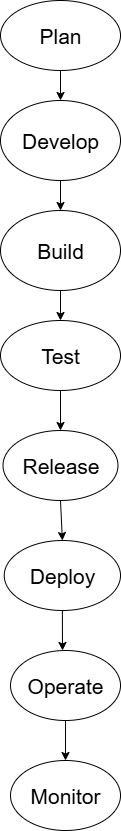

The diagram above was exported from draw.io. Its source (the exported page's mxGraphModel, read from the mxfile embedded in the PNG):
<mxGraphModel dx="1744" dy="930" grid="1" gridSize="10" guides="1" tooltips="1" connect="1" arrows="1" fold="1" page="1" pageScale="1" pageWidth="850" pageHeight="1100" math="0" shadow="0">
  <root>
    <mxCell id="0" />
    <mxCell id="1" parent="0" />
    <mxCell id="Jx-my33rtmf3dsdiD15T-1" value="&lt;span style=&quot;font-size: 21px;&quot;&gt;Plan&lt;/span&gt;" style="ellipse;whiteSpace=wrap;html=1;" parent="1" vertex="1">
      <mxGeometry x="370" y="30" width="120" height="70" as="geometry" />
    </mxCell>
    <mxCell id="Jx-my33rtmf3dsdiD15T-7" value="" style="endArrow=classic;html=1;rounded=0;exitX=0.5;exitY=1;exitDx=0;exitDy=0;" parent="1" source="Jx-my33rtmf3dsdiD15T-1" edge="1">
      <mxGeometry width="50" height="50" relative="1" as="geometry">
        <mxPoint x="380" y="150" as="sourcePoint" />
        <mxPoint x="430" y="130" as="targetPoint" />
      </mxGeometry>
    </mxCell>
    <mxCell id="Jx-my33rtmf3dsdiD15T-8" value="&lt;font style=&quot;font-size: 21px;&quot;&gt;Develop&lt;/font&gt;" style="ellipse;whiteSpace=wrap;html=1;" parent="1" vertex="1">
      <mxGeometry x="370" y="130" width="120" height="80" as="geometry" />
    </mxCell>
    <mxCell id="Jx-my33rtmf3dsdiD15T-9" value="" style="endArrow=classic;html=1;rounded=0;exitX=0.5;exitY=1;exitDx=0;exitDy=0;" parent="1" source="Jx-my33rtmf3dsdiD15T-8" edge="1">
      <mxGeometry width="50" height="50" relative="1" as="geometry">
        <mxPoint x="400" y="260" as="sourcePoint" />
        <mxPoint x="430" y="240" as="targetPoint" />
      </mxGeometry>
    </mxCell>
    <mxCell id="zzU4-_1WDti2vfiRHSc_-1" value="&lt;font style=&quot;font-size: 21px;&quot;&gt;Build&lt;/font&gt;" style="ellipse;whiteSpace=wrap;html=1;" parent="1" vertex="1">
      <mxGeometry x="370" y="240" width="120" height="80" as="geometry" />
    </mxCell>
    <mxCell id="zzU4-_1WDti2vfiRHSc_-2" value="" style="endArrow=classic;html=1;rounded=0;exitX=0.5;exitY=1;exitDx=0;exitDy=0;" parent="1" source="zzU4-_1WDti2vfiRHSc_-1" edge="1">
      <mxGeometry width="50" height="50" relative="1" as="geometry">
        <mxPoint x="400" y="260" as="sourcePoint" />
        <mxPoint x="430" y="350" as="targetPoint" />
      </mxGeometry>
    </mxCell>
    <mxCell id="zzU4-_1WDti2vfiRHSc_-3" value="&lt;span style=&quot;font-size: 21px;&quot;&gt;Test&lt;/span&gt;" style="ellipse;whiteSpace=wrap;html=1;" parent="1" vertex="1">
      <mxGeometry x="370" y="350" width="120" height="70" as="geometry" />
    </mxCell>
    <mxCell id="SQgoFbqfClxDNruMxjCV-2" value="" style="endArrow=classic;html=1;rounded=0;exitX=0.5;exitY=1;exitDx=0;exitDy=0;" edge="1" parent="1" source="zzU4-_1WDti2vfiRHSc_-3">
      <mxGeometry width="50" height="50" relative="1" as="geometry">
        <mxPoint x="400" y="470" as="sourcePoint" />
        <mxPoint x="430" y="460" as="targetPoint" />
      </mxGeometry>
    </mxCell>
    <mxCell id="SQgoFbqfClxDNruMxjCV-3" value="&lt;font style=&quot;font-size: 21px;&quot;&gt;Release&lt;/font&gt;" style="ellipse;whiteSpace=wrap;html=1;" vertex="1" parent="1">
      <mxGeometry x="372.5" y="460" width="115" height="70" as="geometry" />
    </mxCell>
    <mxCell id="SQgoFbqfClxDNruMxjCV-12" value="&lt;font style=&quot;font-size: 21px;&quot;&gt;Deploy&lt;/font&gt;" style="ellipse;whiteSpace=wrap;html=1;" vertex="1" parent="1">
      <mxGeometry x="373.75" y="570" width="116.25" height="70" as="geometry" />
    </mxCell>
    <mxCell id="SQgoFbqfClxDNruMxjCV-17" value="" style="endArrow=classic;html=1;rounded=0;entryX=0.5;entryY=0;entryDx=0;entryDy=0;" edge="1" parent="1" source="SQgoFbqfClxDNruMxjCV-3" target="SQgoFbqfClxDNruMxjCV-12">
      <mxGeometry width="50" height="50" relative="1" as="geometry">
        <mxPoint x="400" y="470" as="sourcePoint" />
        <mxPoint x="450" y="420" as="targetPoint" />
      </mxGeometry>
    </mxCell>
    <mxCell id="SQgoFbqfClxDNruMxjCV-19" value="" style="endArrow=classic;html=1;rounded=0;exitX=0.5;exitY=1;exitDx=0;exitDy=0;" edge="1" parent="1" source="SQgoFbqfClxDNruMxjCV-12">
      <mxGeometry width="50" height="50" relative="1" as="geometry">
        <mxPoint x="400" y="670" as="sourcePoint" />
        <mxPoint x="432" y="680" as="targetPoint" />
      </mxGeometry>
    </mxCell>
    <mxCell id="SQgoFbqfClxDNruMxjCV-20" value="&lt;font style=&quot;font-size: 21px;&quot;&gt;Operate&lt;/font&gt;" style="ellipse;whiteSpace=wrap;html=1;" vertex="1" parent="1">
      <mxGeometry x="380" y="680" width="110" height="70" as="geometry" />
    </mxCell>
    <mxCell id="SQgoFbqfClxDNruMxjCV-22" value="" style="endArrow=classic;html=1;rounded=0;exitX=0.5;exitY=1;exitDx=0;exitDy=0;entryX=0.5;entryY=0;entryDx=0;entryDy=0;" edge="1" parent="1" source="SQgoFbqfClxDNruMxjCV-20" target="SQgoFbqfClxDNruMxjCV-23">
      <mxGeometry width="50" height="50" relative="1" as="geometry">
        <mxPoint x="400" y="770" as="sourcePoint" />
        <mxPoint x="435" y="800" as="targetPoint" />
      </mxGeometry>
    </mxCell>
    <mxCell id="SQgoFbqfClxDNruMxjCV-23" value="&lt;font style=&quot;font-size: 21px;&quot;&gt;Monitor&lt;/font&gt;" style="ellipse;whiteSpace=wrap;html=1;" vertex="1" parent="1">
      <mxGeometry x="380" y="790" width="110" height="70" as="geometry" />
    </mxCell>
  </root>
</mxGraphModel>